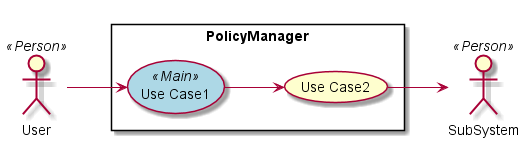

The diagram above was rendered by PlantUML. Its source (embedded in the PNG):
@startuml

left to right direction

skinparam usecase {
  BackgroudnColor #lightgreen
  BackgroundColor<<Main>> #lightblue
}
actor :User: <<Person>>
actor :SubSystem: <<Person>>


rectangle "PolicyManager" {
UseCase UC1 <<Main>> as "Use Case1"
UseCase UC2  as "Use Case2"


User --> UC1
UC1 --> UC2
UC2 --> SubSystem
}

@enduml